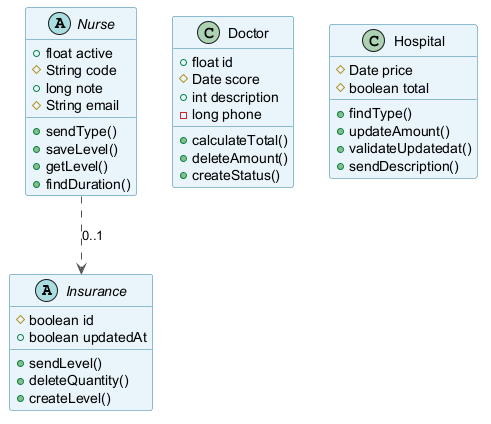

The diagram above was rendered by PlantUML. Its source (embedded in the PNG):
@startuml
skinparam backgroundColor #FFFFFF
skinparam classBackgroundColor #E8F4FA
skinparam classBorderColor #2C7DA0
skinparam ArrowColor #555555
abstract class Insurance {
  #boolean id
  +boolean updatedAt
  +sendLevel()
  +deleteQuantity()
  +createLevel()
}
class Doctor {
  +float id
  #Date score
  +int description
  -long phone
  +calculateTotal()
  +deleteAmount()
  +createStatus()
}
abstract class Nurse {
  +float active
  #String code
  +long note
  #String email
  +sendType()
  +saveLevel()
  +getLevel()
  +findDuration()
}
class Hospital {
  #Date price
  #boolean total
  +findType()
  +updateAmount()
  +validateUpdatedat()
  +sendDescription()
}
Nurse ..> Insurance : "0..1"
@enduml